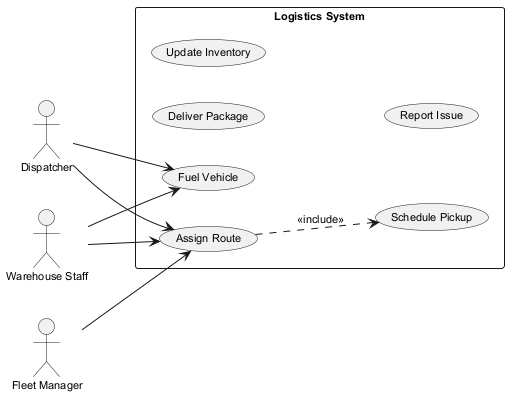

The diagram above was rendered by PlantUML. Its source (embedded in the PNG):
@startuml
skinparam monochrome true
skinparam defaultFontSize 11
left to right direction
actor "Warehouse Staff" as WarehouseStaff
actor "Fleet Manager" as FleetManager
actor "Dispatcher" as Dispatcher
rectangle "Logistics System" {
  usecase "Deliver Package" as UC_DeliverPackage
  usecase "Assign Route" as UC_AssignRoute
  usecase "Fuel Vehicle" as UC_FuelVehicle
  usecase "Schedule Pickup" as UC_SchedulePickup
  usecase "Update Inventory" as UC_UpdateInventory
  usecase "Report Issue" as UC_ReportIssue
}
WarehouseStaff --> UC_AssignRoute
WarehouseStaff --> UC_FuelVehicle
FleetManager --> UC_AssignRoute
Dispatcher --> UC_AssignRoute
Dispatcher --> UC_FuelVehicle
UC_AssignRoute ..> UC_SchedulePickup : <<include>>
@enduml